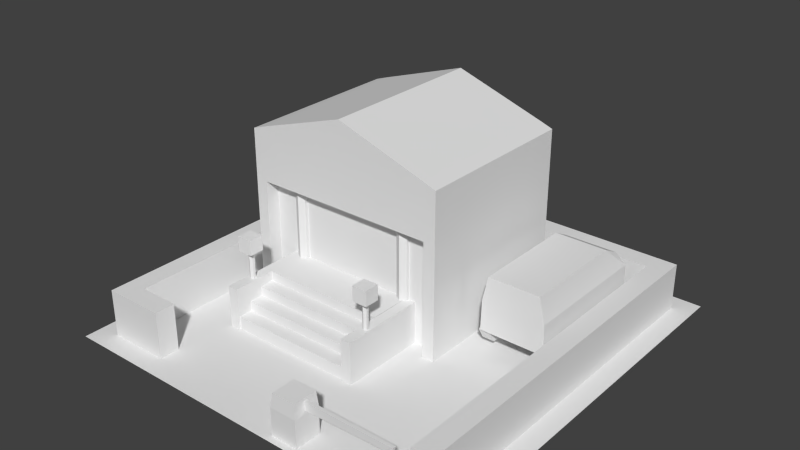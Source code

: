 # Source: model_building_PoliceStation.blend  (saved by Blender 2.68.0; exported with 4.5.12 LTS)
import bpy
from mathutils import Matrix  # noqa: F401  (used for matrix-valued properties, if any)

bpy.ops.wm.read_factory_settings(use_empty=True)
scene = bpy.context.scene
scene.name = 'Scene'

# ---- collections
col_collection_1 = bpy.data.collections.new('Collection 1'); scene.collection.children.link(col_collection_1)

# ---- world
world_world = bpy.data.worlds.new('World'); scene.world = world_world
world_world.color = (0.05088, 0.05088, 0.05088)
world_world.use_sun_shadow = False
world_world.sun_shadow_jitter_overblur = 0.0
world_world.cycles.sampling_method = 'MANUAL'
world_world.cycles.sample_map_resolution = 256

# ---- meshes
me_plane_058 = bpy.data.meshes.new('Plane.058')
me_plane_058.from_pydata([(0.4216, 0.038, 0.1083), (0.4216, 0.562, 0.1083), (0.7456, 0.562, 0.1083), (0.7456, 0.038, 0.1083), (0.454, 0.038, 0.3832), (0.454, 0.562, 0.3832), (0.7132, 0.562, 0.3832), (0.7132, 0.038, 0.3832), (0.4256, 0.562, 0.2576), (0.4256, 0.038, 0.2576), (0.7415, 0.562, 0.2576), (0.7415, 0.038, 0.2576), (0.4687, 0.1709, 0.0983), (0.4078, 0.1709, 0.0983), (0.4687, 0.1405, 0.1511), (0.4078, 0.1405, 0.1511), (0.4687, 0.07954, 0.1511), (0.4078, 0.07954, 0.1511), (0.4687, 0.04909, 0.0983), (0.4078, 0.04909, 0.0983), (0.4687, 0.07954, 0.04554), (0.4078, 0.07954, 0.04554), (0.4687, 0.1405, 0.04554), (0.4078, 0.1405, 0.04554), (0.4078, 0.5205, 0.04554), (0.4687, 0.5205, 0.04554), (0.4078, 0.4595, 0.04554), (0.4687, 0.4595, 0.04554), (0.4078, 0.4291, 0.0983), (0.4687, 0.4291, 0.0983), (0.4078, 0.4595, 0.1511), (0.4687, 0.4595, 0.1511), (0.4078, 0.5205, 0.1511), (0.4687, 0.5205, 0.1511), (0.4078, 0.5509, 0.0983), (0.4687, 0.5509, 0.0983), (0.6978, 0.1405, 0.04554), (0.7587, 0.1405, 0.04554), (0.6978, 0.07954, 0.04554), (0.7587, 0.07954, 0.04554), (0.6978, 0.04909, 0.0983), (0.7587, 0.04909, 0.0983), (0.6978, 0.07954, 0.1511), (0.7587, 0.07954, 0.1511), (0.6978, 0.1405, 0.1511), (0.7587, 0.1405, 0.1511), (0.6978, 0.1709, 0.0983), (0.7587, 0.1709, 0.0983), (0.4216, 0.7039, 0.1083), (0.7456, 0.7039, 0.1083), (0.454, 0.6541, 0.3346), (0.7132, 0.6541, 0.3346), (0.4256, 0.7039, 0.2576), (0.7415, 0.7039, 0.2576), (0.7587, 0.5509, 0.0983), (0.6978, 0.5509, 0.0983), (0.7587, 0.5205, 0.1511), (0.6978, 0.5205, 0.1511), (0.7587, 0.4595, 0.1511), (0.6978, 0.4595, 0.1511), (0.7587, 0.4291, 0.0983), (0.6978, 0.4291, 0.0983), (0.7587, 0.4595, 0.04554), (0.6978, 0.4595, 0.04554), (0.7587, 0.5205, 0.04554), (0.6978, 0.5205, 0.04554), (0.1543, -0.966, 0.0), (0.1543, -0.834, 0.0), (0.2863, -0.834, 0.0), (0.2863, -0.966, 0.0), (0.1543, -0.966, 0.136), (0.1543, -0.834, 0.136), (0.2863, -0.834, 0.136), (0.2863, -0.966, 0.136), (0.162, -0.9594, 0.2046), (0.162, -0.8406, 0.2046), (0.2808, -0.8406, 0.2046), (0.2808, -0.9594, 0.2046), (0.262, -0.9086, 0.1488), (0.262, -0.8914, 0.1488), (0.7201, -0.8914, 0.1643), (0.7201, -0.9086, 0.1643), (0.262, -0.9086, 0.1918), (0.262, -0.8914, 0.1918), (0.7238, -0.8914, 0.1918), (0.7238, -0.9086, 0.1918), (0.1003, -0.05931, 0.1915), (0.1003, -0.05931, 0.574), (0.1293, -0.07603, 0.1915), (0.1293, -0.07603, 0.574), (0.1293, -0.1095, 0.1915), (0.1293, -0.1095, 0.574), (0.1003, -0.1262, 0.1915), (0.1003, -0.1262, 0.574), (0.07135, -0.1095, 0.1915), (0.07135, -0.1095, 0.574), (0.07135, -0.07603, 0.1915), (0.07135, -0.07603, 0.574), (-0.4997, -0.05931, 0.1915), (-0.4997, -0.05931, 0.574), (-0.4707, -0.07603, 0.1915), (-0.4707, -0.07603, 0.574), (-0.4707, -0.1095, 0.1915), (-0.4707, -0.1095, 0.574), (-0.4997, -0.1262, 0.1915), (-0.4997, -0.1262, 0.574), (-0.5287, -0.1095, 0.1915), (-0.5287, -0.1095, 0.574), (-0.5287, -0.07603, 0.1915), (-0.5287, -0.07603, 0.574), (-0.6611, -0.09307, 1.49e-08), (-0.6611, 0.6856, 1.49e-08), (-0.6611, -0.09307, 0.5666), (-0.6611, 0.6856, 0.5666), (-0.6612, -0.09307, 0.8371), (-0.6611, 0.6856, 0.8371), (-0.7211, -0.09307, 1.49e-08), (-0.7211, 0.6856, 1.49e-08), (-0.7211, -0.09307, 0.5666), (-0.7211, 0.6856, 0.5666), (-0.7211, -0.09307, 0.8159), (-0.7211, 0.6856, 0.8159), (-0.6611, -0.1631, 0.5666), (-0.6612, -0.1631, 0.8371), (-0.7211, -0.1631, 0.5666), (-0.7211, -0.1631, 0.8159), (-0.6611, -0.1631, 1.49e-08), (-0.7211, -0.1631, 1.49e-08), (0.2611, -0.09307, 1.49e-08), (0.2611, 0.6856, 1.49e-08), (-0.2, 0.6856, 1.49e-08), (-0.2, -0.09307, 1.49e-08), (0.2612, -0.09307, 0.5666), (0.2612, 0.6856, 0.5666), (-0.2, 0.6856, 0.5666), (-0.2, -0.09307, 0.5666), (0.2612, -0.09307, 0.8371), (0.2612, 0.6856, 0.8371), (-0.2, 0.6856, 0.9894), (-0.2, -0.09307, 0.9894), (0.3211, -0.09307, 1.49e-08), (0.3211, 0.6856, 1.49e-08), (0.3211, -0.09307, 0.5666), (0.3211, 0.6856, 0.5666), (0.3211, -0.09307, 0.8159), (0.3211, 0.6856, 0.8159), (0.2612, -0.1631, 0.5666), (-0.2, -0.1631, 0.5666), (0.2612, -0.1631, 0.8371), (-0.2, -0.1631, 0.9894), (0.3211, -0.1631, 0.5666), (0.3211, -0.1631, 0.8159), (0.2611, -0.1631, 1.49e-08), (0.3211, -0.1631, 1.49e-08), (0.1029, -0.4302, 0.3443), (0.1403, -0.379, 0.2027), (0.1403, -0.379, 0.3458), (0.1522, -0.3859, 0.2027), (0.1522, -0.3859, 0.3458), (0.1522, -0.3996, 0.2027), (0.1522, -0.3996, 0.3458), (0.1403, -0.4065, 0.2027), (0.1403, -0.4065, 0.3458), (0.1284, -0.3996, 0.2027), (0.1284, -0.3996, 0.3458), (0.1284, -0.3859, 0.2027), (0.1284, -0.3859, 0.3458), (0.1029, -0.3553, 0.3443), (0.1778, -0.3553, 0.3443), (0.1778, -0.4302, 0.3443), (0.1029, -0.4302, 0.4192), (0.1029, -0.3553, 0.4192), (0.1778, -0.3553, 0.4192), (0.1778, -0.4302, 0.4192), (-0.5771, -0.4302, 0.3443), (-0.5397, -0.379, 0.2027), (-0.5397, -0.379, 0.3458), (-0.5278, -0.3859, 0.2027), (-0.5278, -0.3859, 0.3458), (-0.5278, -0.3996, 0.2027), (-0.5278, -0.3996, 0.3458), (-0.5397, -0.4065, 0.2027), (-0.5397, -0.4065, 0.3458), (-0.5516, -0.3996, 0.2027), (-0.5516, -0.3996, 0.3458), (-0.5516, -0.3859, 0.2027), (-0.5516, -0.3859, 0.3458), (-0.5771, -0.3553, 0.3443), (-0.5022, -0.3553, 0.3443), (-0.5022, -0.4302, 0.3443), (-0.5771, -0.4302, 0.4192), (-0.5771, -0.3553, 0.4192), (-0.5022, -0.3553, 0.4192), (-0.5022, -0.4302, 0.4192), (-0.9, -0.9, 1.49e-08), (-0.9, -0.8, 1.49e-08), (-0.8, -0.8, 1.49e-08), (-0.8, -0.9, 1.49e-08), (-0.9, -0.9, 0.2313), (-0.9, -0.8, 0.2313), (-0.8, -0.8, 0.2313), (-0.8, -0.9, 0.2313), (-0.6, -0.8, 1.49e-08), (-0.6, -0.9, 1.49e-08), (-0.6, -0.8, 0.2313), (-0.6, -0.9, 0.2313), (-0.9, 0.8, 1.49e-08), (-0.8, 0.8, 1.49e-08), (-0.9, 0.8, 0.2313), (-0.8, 0.8, 0.2313), (-0.9, 0.9, 1.49e-08), (-0.8, 0.9, 1.49e-08), (-0.9, 0.9, 0.2313), (-0.8, 0.9, 0.2313), (0.9, -0.9, 1.49e-08), (0.8, -0.9, 1.49e-08), (0.9, -0.9, 0.2313), (0.8, -0.9, 0.2313), (0.9, 0.8, 1.49e-08), (0.8, 0.8, 1.49e-08), (0.9, 0.8, 0.2313), (0.8, 0.8, 0.2313), (0.9, 0.9, 1.49e-08), (0.8, 0.9, 1.49e-08), (0.9, 0.9, 0.2313), (0.8, 0.9, 0.2313), (0.0, 0.8, 1.49e-08), (0.0, 0.8, 0.2313), (0.0, 0.9, 1.49e-08), (0.0, 0.9, 0.2313), (-0.512, -0.3715, 0.09628), (-0.512, -0.2915, 0.09628), (0.112, -0.2915, 0.09628), (0.112, -0.3715, 0.09628), (-0.512, -0.3715, 0.1603), (-0.512, -0.2915, 0.1603), (0.112, -0.2915, 0.1603), (0.112, -0.3715, 0.1603), (-0.512, -0.5115, 0.0), (-0.512, -0.4315, 0.0), (0.112, -0.4315, 0.0), (0.112, -0.5115, 0.0), (-0.512, -0.5115, 0.06428), (-0.512, -0.4315, 0.06428), (0.112, -0.4315, 0.06428), (0.112, -0.5115, 0.06428), (0.112, -0.4415, 0.1123), (0.112, -0.3615, 0.1123), (-0.512, -0.3615, 0.1123), (-0.512, -0.4415, 0.1123), (0.112, -0.4415, 0.04828), (0.112, -0.3615, 0.04828), (-0.512, -0.3615, 0.04828), (-0.512, -0.4415, 0.04828), (0.1128, -0.08423, 0.0), (0.164, -0.08423, 0.0), (0.164, -0.5184, 0.0), (0.1128, -0.5184, 0.0), (0.1128, -0.08423, 0.2083), (0.164, -0.08423, 0.2083), (0.164, -0.5184, 0.2083), (0.1128, -0.5184, 0.2083), (-0.512, -0.3015, 0.0), (-0.512, -0.08731, 0.0), (0.112, -0.08731, 0.0), (0.112, -0.3015, 0.0), (-0.512, -0.3015, 0.2083), (-0.512, -0.08731, 0.2083), (0.112, -0.08731, 0.2083), (0.112, -0.3015, 0.2083), (-0.5632, -0.08423, 0.0), (-0.512, -0.08423, 0.0), (-0.512, -0.5184, 0.0), (-0.5632, -0.5184, 0.0), (-0.5632, -0.08423, 0.2083), (-0.512, -0.08423, 0.2083), (-0.512, -0.5184, 0.2083), (-0.5632, -0.5184, 0.2083), (-1.0, -1.0, 0.0), (-1.0, 1.0, 0.0), (1.0, -1.0, 0.0), (1.0, 1.0, 0.0)], [], [(9, 8, 1, 0), (6, 10, 53, 51), (10, 11, 3, 2), (11, 9, 0, 3), (0, 1, 2, 3), (7, 6, 5, 4), (4, 5, 8, 9), (5, 6, 51, 50), (6, 7, 11, 10), (7, 4, 9, 11), (12, 13, 15, 14), (14, 15, 17, 16), (20, 14, 16, 18), (16, 17, 19, 18), (22, 12, 14, 20), (18, 19, 21, 20), (21, 15, 13, 23), (20, 21, 23, 22), (19, 17, 15, 21), (22, 23, 13, 12), (25, 24, 34, 35), (28, 30, 32, 26), (27, 26, 24, 25), (26, 32, 34, 24), (29, 28, 26, 27), (25, 35, 33, 27), (31, 30, 28, 29), (27, 33, 31, 29), (33, 32, 30, 31), (35, 34, 32, 33), (37, 36, 46, 47), (40, 42, 44, 38), (39, 38, 36, 37), (38, 44, 46, 36), (41, 40, 38, 39), (37, 47, 45, 39), (43, 42, 40, 41), (39, 45, 43, 41), (45, 44, 42, 43), (47, 46, 44, 45), (52, 53, 49, 48), (50, 51, 53, 52), (2, 1, 48, 49), (8, 5, 50, 52), (10, 2, 49, 53), (1, 8, 52, 48), (54, 55, 57, 56), (56, 57, 59, 58), (62, 56, 58, 60), (58, 59, 61, 60), (64, 54, 56, 62), (60, 61, 63, 62), (63, 57, 55, 65), (62, 63, 65, 64), (61, 59, 57, 63), (64, 65, 55, 54), (70, 71, 67, 66), (71, 72, 68, 67), (72, 73, 69, 68), (73, 70, 66, 69), (70, 73, 77, 74), (77, 76, 75, 74), (73, 72, 76, 77), (71, 70, 74, 75), (72, 71, 75, 76), (83, 84, 80, 79), (84, 85, 81, 80), (85, 82, 78, 81), (78, 79, 80, 81), (85, 84, 83, 82), (86, 87, 89, 88), (88, 89, 91, 90), (90, 91, 93, 92), (92, 93, 95, 94), (94, 95, 97, 96), (96, 97, 87, 86), (98, 99, 101, 100), (100, 101, 103, 102), (102, 103, 105, 104), (104, 105, 107, 106), (106, 107, 109, 108), (108, 109, 99, 98), (113, 111, 117, 119), (113, 134, 130, 111), (135, 112, 110, 131), (110, 111, 130, 131), (139, 138, 115, 114), (114, 120, 125, 123), (115, 114, 120, 121), (118, 119, 117, 116), (111, 110, 116, 117), (118, 119, 121, 120), (139, 114, 123, 149), (122, 147, 149, 123), (122, 123, 125, 124), (112, 135, 147, 122), (118, 112, 122, 124), (120, 118, 124, 125), (113, 115, 138, 134), (121, 119, 113, 115), (110, 116, 127, 126), (122, 126, 127, 124), (122, 112, 110, 126), (118, 124, 127, 116), (133, 143, 141, 129), (133, 129, 130, 134), (135, 131, 128, 132), (128, 131, 130, 129), (139, 136, 137, 138), (136, 148, 151, 144), (137, 145, 144, 136), (142, 140, 141, 143), (129, 141, 140, 128), (142, 144, 145, 143), (139, 149, 148, 136), (146, 148, 149, 147), (146, 150, 151, 148), (132, 146, 147, 135), (142, 150, 146, 132), (144, 151, 150, 142), (133, 134, 138, 137), (145, 137, 133, 143), (128, 152, 153, 140), (146, 150, 153, 152), (146, 152, 128, 132), (142, 140, 153, 150), (173, 172, 171, 170), (155, 156, 158, 157), (154, 167, 168, 169), (157, 158, 160, 159), (173, 170, 154, 169), (159, 160, 162, 161), (172, 173, 169, 168), (161, 162, 164, 163), (171, 172, 168, 167), (163, 164, 166, 165), (170, 171, 167, 154), (165, 166, 156, 155), (193, 192, 191, 190), (175, 176, 178, 177), (174, 187, 188, 189), (177, 178, 180, 179), (193, 190, 174, 189), (179, 180, 182, 181), (192, 193, 189, 188), (181, 182, 184, 183), (191, 192, 188, 187), (183, 184, 186, 185), (190, 191, 187, 174), (185, 186, 176, 175), (198, 199, 195, 194), (196, 195, 206, 207), (197, 196, 202, 203), (201, 198, 194, 197), (194, 195, 196, 197), (201, 200, 199, 198), (204, 205, 203, 202), (200, 201, 205, 204), (201, 197, 203, 205), (196, 200, 204, 202), (206, 208, 212, 210), (199, 200, 209, 208), (195, 199, 208, 206), (200, 196, 207, 209), (212, 213, 211, 210), (208, 209, 213, 212), (207, 211, 228, 226), (207, 206, 210, 211), (209, 207, 226, 227), (211, 213, 229, 228), (213, 209, 227, 229), (216, 220, 221, 217), (217, 215, 214, 216), (217, 221, 219, 215), (214, 218, 220, 216), (218, 222, 224, 220), (214, 215, 219, 218), (224, 222, 223, 225), (220, 224, 225, 221), (219, 226, 228, 223), (219, 223, 222, 218), (227, 229, 228, 226), (221, 227, 226, 219), (223, 228, 229, 225), (225, 229, 227, 221), (234, 235, 231, 230), (236, 237, 233, 232), (237, 234, 230, 233), (237, 236, 235, 234), (242, 243, 239, 238), (244, 245, 241, 240), (245, 242, 238, 241), (245, 244, 243, 242), (246, 247, 248, 249), (246, 249, 253, 250), (247, 246, 250, 251), (249, 248, 252, 253), (258, 259, 255, 254), (259, 260, 256, 255), (260, 261, 257, 256), (261, 258, 254, 257), (254, 255, 256, 257), (261, 260, 259, 258), (269, 266, 262, 265), (262, 263, 264, 265), (269, 268, 267, 266), (274, 275, 271, 270), (275, 276, 272, 271), (276, 277, 273, 272), (277, 274, 270, 273), (270, 271, 272, 273), (277, 276, 275, 274), (280, 281, 279, 278)])
me_plane_058.use_remesh_preserve_volume = False
me_plane_058.use_remesh_preserve_attributes = False
me_plane_058.use_mirror_vertex_groups = False
me_plane_058.update()

# ---- objects
ob_plane_029 = bpy.data.objects.new('Plane.029', me_plane_058)

# ---- transforms, parenting, visibility, modifiers, constraints
ob_plane_029.location = (0.0, 0.0, 0.0)
ob_plane_029.lineart.crease_threshold = 0.0

# ---- collection membership
col_collection_1.objects.link(ob_plane_029)

# ---- scene / render settings (as saved in the file)
scene.frame_start = 1; scene.frame_end = 250; scene.frame_set(1)
scene.render.engine = 'BLENDER_EEVEE_NEXT'
scene.render.image_settings.color_mode = 'RGB'
scene.render.image_settings.compression = 90
scene.render.dither_intensity = 0.0
scene.cycles.use_denoising = False
scene.cycles.samples = 10
scene.cycles.sampling_pattern = 'TABULATED_SOBOL'
scene.cycles.light_sampling_threshold = 0.0
scene.cycles.use_adaptive_sampling = False
scene.cycles.use_light_tree = False
scene.cycles.blur_glossy = 0.0
scene.cycles.volume_bounces = 1
scene.cycles.pixel_filter_type = 'GAUSSIAN'
scene.cycles.sample_clamp_indirect = 0.0
scene.view_settings.view_transform = 'Standard'
bpy.context.view_layer.update()

# ---- added for rendering (the .blend has no active camera and no usable light): camera, sun
cam_auto = bpy.data.cameras.new('AutoCamera')
cam_auto.lens = 50.0
cam_auto.sensor_width = 36.0
cam_auto.clip_end = 1000.0
ob_auto_camera = bpy.data.objects.new('AutoCamera', cam_auto)
scene.collection.objects.link(ob_auto_camera)
ob_auto_camera.location = (2.77241, -3.32689, 2.7126)
ob_auto_camera.rotation_euler = (1.09748, -7.21219e-08, 0.694738)
scene.camera = ob_auto_camera
light_auto_sun = bpy.data.lights.new('AutoSun', 'SUN')
light_auto_sun.energy = 3.0
light_auto_sun.angle = 0.0523599
ob_auto_sun = bpy.data.objects.new('AutoSun', light_auto_sun)
scene.collection.objects.link(ob_auto_sun)
ob_auto_sun.rotation_euler = (0.872665, 0.174533, 0.523599)
bpy.context.view_layer.update()
